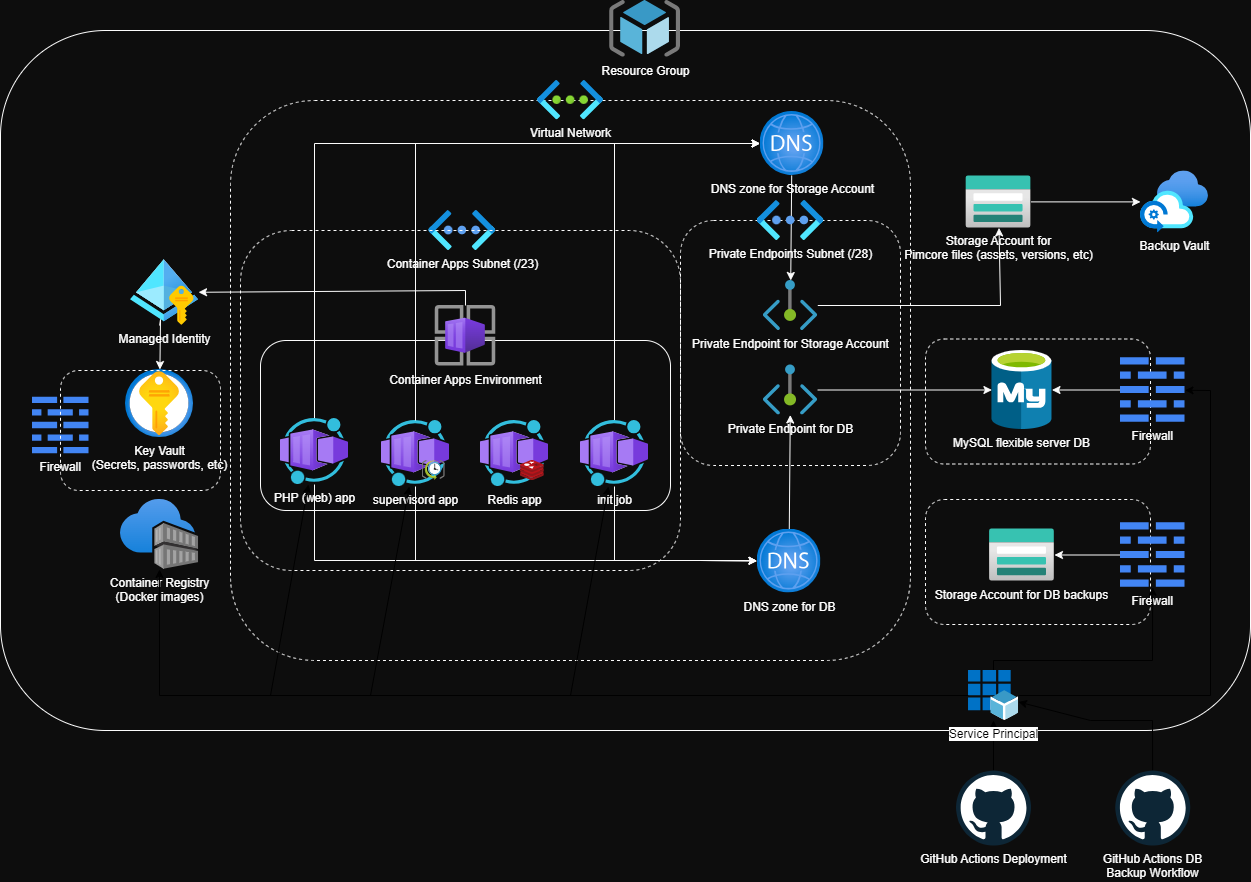

The diagram above was exported from draw.io. Its source (the exported page's mxGraphModel, read from the mxfile embedded in the PNG):
<mxGraphModel dx="2464" dy="941" grid="0" gridSize="10" guides="1" tooltips="1" connect="1" arrows="1" fold="1" page="1" pageScale="1" pageWidth="850" pageHeight="1100" background="#0D0D0D" math="0" shadow="0">
  <root>
    <mxCell id="0" />
    <mxCell id="1" parent="0" />
    <mxCell id="4" value="" style="rounded=1;whiteSpace=wrap;html=1;fillColor=none;fontColor=#FFFFFF;labelBackgroundColor=none;strokeColor=#FCFCFC;" parent="1" vertex="1">
      <mxGeometry x="-80" y="50" width="1250" height="700" as="geometry" />
    </mxCell>
    <mxCell id="105" value="" style="rounded=1;whiteSpace=wrap;html=1;dashed=1;labelBackgroundColor=none;fillColor=none;fontColor=#FFFFFF;strokeColor=#FCFCFC;" parent="1" vertex="1">
      <mxGeometry x="845" y="358.5" width="225" height="125" as="geometry" />
    </mxCell>
    <mxCell id="86" value="" style="rounded=1;whiteSpace=wrap;html=1;dashed=1;labelBackgroundColor=none;fillColor=none;fontColor=#FFFFFF;strokeColor=#FCFCFC;" parent="1" vertex="1">
      <mxGeometry x="150" y="120" width="680" height="560" as="geometry" />
    </mxCell>
    <mxCell id="102" value="" style="rounded=1;whiteSpace=wrap;html=1;dashed=1;labelBackgroundColor=none;fillColor=none;fontColor=#FFFFFF;strokeColor=#FCFCFC;" parent="1" vertex="1">
      <mxGeometry x="600" y="240" width="220" height="245" as="geometry" />
    </mxCell>
    <mxCell id="84" value="Container Apps Subnet (/23)" style="aspect=fixed;html=1;points=[];align=center;image;fontSize=12;image=img/lib/azure2/networking/Virtual_Networks_Classic.svg;dashed=1;labelBackgroundColor=none;fillColor=none;fontColor=#FFFFFF;strokeColor=#FCFCFC;" parent="1" vertex="1">
      <mxGeometry x="348.25" y="230" width="67" height="40" as="geometry" />
    </mxCell>
    <mxCell id="91" value="" style="rounded=1;whiteSpace=wrap;html=1;dashed=1;labelBackgroundColor=none;fillColor=none;fontColor=#FFFFFF;strokeColor=#FCFCFC;" parent="1" vertex="1">
      <mxGeometry x="845" y="519" width="225" height="125" as="geometry" />
    </mxCell>
    <mxCell id="89" value="" style="rounded=1;whiteSpace=wrap;html=1;dashed=1;labelBackgroundColor=none;fillColor=none;fontColor=#FFFFFF;strokeColor=#FCFCFC;" parent="1" vertex="1">
      <mxGeometry x="160" y="250" width="440" height="340" as="geometry" />
    </mxCell>
    <mxCell id="16" value="" style="rounded=1;whiteSpace=wrap;html=1;fillColor=none;strokeColor=#FCFCFC;fontColor=#FFFFFF;labelBackgroundColor=none;" parent="1" vertex="1">
      <mxGeometry x="180" y="360" width="410" height="170" as="geometry" />
    </mxCell>
    <mxCell id="17" value="Key Vault&lt;br&gt;(Secrets, passwords, etc)" style="image;aspect=fixed;html=1;points=[];align=center;fontSize=12;image=img/lib/azure2/security/Key_Vaults.svg;fontColor=#FFFFFF;labelBackgroundColor=none;strokeColor=#FCFCFC;" parent="1" vertex="1">
      <mxGeometry x="45.019999999999996" y="389" width="68" height="68" as="geometry" />
    </mxCell>
    <mxCell id="18" style="edgeStyle=orthogonalEdgeStyle;rounded=0;orthogonalLoop=1;jettySize=auto;html=1;fontColor=#FFFFFF;labelBackgroundColor=none;strokeColor=#FCFCFC;" parent="1" source="19" target="15" edge="1">
      <mxGeometry relative="1" as="geometry" />
    </mxCell>
    <mxCell id="19" value="Storage Account for &lt;br&gt;Pimcore files (assets, versions, etc)" style="image;aspect=fixed;html=1;points=[];align=center;fontSize=12;image=img/lib/azure2/storage/Storage_Accounts.svg;fontColor=#FFFFFF;labelBackgroundColor=none;strokeColor=#FCFCFC;" parent="1" vertex="1">
      <mxGeometry x="885.52" y="195.39" width="65" height="52" as="geometry" />
    </mxCell>
    <mxCell id="68" style="edgeStyle=none;rounded=0;html=1;fontColor=#FFFFFF;labelBackgroundColor=none;strokeColor=#FCFCFC;" parent="1" source="20" target="67" edge="1">
      <mxGeometry relative="1" as="geometry">
        <Array as="points">
          <mxPoint x="385" y="310" />
        </Array>
      </mxGeometry>
    </mxCell>
    <mxCell id="20" value="Container Apps Environment" style="image;aspect=fixed;html=1;points=[];align=center;fontSize=12;image=img/lib/azure2/other/Container_App_Environments.svg;fontColor=#FFFFFF;labelBackgroundColor=none;strokeColor=#FCFCFC;" parent="1" vertex="1">
      <mxGeometry x="354.75" y="325" width="60.5" height="60.5" as="geometry" />
    </mxCell>
    <mxCell id="21" value="Container Registry&lt;br&gt;(Docker images)" style="image;aspect=fixed;html=1;points=[];align=center;fontSize=12;image=img/lib/azure2/containers/Container_Registries.svg;fontColor=#FFFFFF;labelBackgroundColor=none;strokeColor=#FCFCFC;" parent="1" vertex="1">
      <mxGeometry x="39.999999999999986" y="519" width="78.03" height="70" as="geometry" />
    </mxCell>
    <mxCell id="5" value="&lt;div&gt;Resource Group&lt;/div&gt;" style="image;aspect=fixed;html=1;points=[];align=center;fontSize=12;image=img/lib/mscae/ResourceGroup.svg;fontColor=#FFFFFF;labelBackgroundColor=none;strokeColor=#FCFCFC;" parent="1" vertex="1">
      <mxGeometry x="529.138085106383" y="20" width="70.8598509701003" height="56.687880776080235" as="geometry" />
    </mxCell>
    <mxCell id="9" value="Storage Account for DB backups" style="image;aspect=fixed;html=1;points=[];align=center;fontSize=12;image=img/lib/azure2/storage/Storage_Accounts.svg;fontColor=#FFFFFF;labelBackgroundColor=none;strokeColor=#FCFCFC;" parent="1" vertex="1">
      <mxGeometry x="908.96" y="548.5" width="65" height="52" as="geometry" />
    </mxCell>
    <mxCell id="10" value="MySQL flexible server DB" style="image;aspect=fixed;html=1;points=[];align=center;fontSize=12;image=img/lib/mscae/Azure_Database_for_MySQL_servers.svg;labelBackgroundColor=none;fontColor=#FFFFFF;strokeColor=#FCFCFC;" parent="1" vertex="1">
      <mxGeometry x="911.44" y="370" width="60.04" height="79" as="geometry" />
    </mxCell>
    <mxCell id="15" value="Backup Vault" style="image;aspect=fixed;html=1;points=[];align=center;fontSize=12;image=img/lib/azure2/other/Azure_Backup_Center.svg;fontColor=#FFFFFF;labelBackgroundColor=none;strokeColor=#FCFCFC;" parent="1" vertex="1">
      <mxGeometry x="1060" y="190.39" width="68" height="62" as="geometry" />
    </mxCell>
    <mxCell id="41" value="Virtual Network" style="image;aspect=fixed;html=1;points=[];align=center;fontSize=12;image=img/lib/azure2/networking/Virtual_Networks.svg;fontColor=#FFFFFF;labelBackgroundColor=none;strokeColor=#FCFCFC;" parent="1" vertex="1">
      <mxGeometry x="457.0090322580645" y="100" width="65.98484848484848" height="39.39393939393939" as="geometry" />
    </mxCell>
    <mxCell id="64" style="edgeStyle=none;rounded=0;html=1;fontColor=#FFFFFF;labelBackgroundColor=none;strokeColor=#FCFCFC;" parent="1" source="52" target="10" edge="1">
      <mxGeometry relative="1" as="geometry">
        <Array as="points" />
      </mxGeometry>
    </mxCell>
    <mxCell id="61" style="edgeStyle=none;html=1;rounded=0;fontColor=#FFFFFF;labelBackgroundColor=none;strokeColor=#FCFCFC;" parent="1" source="28" target="92" edge="1">
      <mxGeometry relative="1" as="geometry">
        <Array as="points">
          <mxPoint x="234" y="580" />
          <mxPoint x="620" y="580" />
        </Array>
      </mxGeometry>
    </mxCell>
    <mxCell id="62" style="edgeStyle=none;rounded=0;html=1;fontColor=#FFFFFF;labelBackgroundColor=none;strokeColor=#FCFCFC;" parent="1" source="33" target="92" edge="1">
      <mxGeometry relative="1" as="geometry">
        <Array as="points">
          <mxPoint x="335" y="580" />
          <mxPoint x="500" y="580" />
          <mxPoint x="620" y="580" />
        </Array>
      </mxGeometry>
    </mxCell>
    <mxCell id="63" style="edgeStyle=none;rounded=0;html=1;fontColor=#FFFFFF;labelBackgroundColor=none;strokeColor=#FCFCFC;" parent="1" source="73" target="92" edge="1">
      <mxGeometry relative="1" as="geometry">
        <mxPoint x="534" y="440" as="sourcePoint" />
        <Array as="points">
          <mxPoint x="534" y="580" />
          <mxPoint x="620" y="580" />
        </Array>
      </mxGeometry>
    </mxCell>
    <mxCell id="69" style="edgeStyle=none;rounded=0;html=1;fontColor=#FFFFFF;labelBackgroundColor=none;strokeColor=#FCFCFC;" parent="1" source="67" target="17" edge="1">
      <mxGeometry relative="1" as="geometry">
        <Array as="points">
          <mxPoint x="80" y="339" />
        </Array>
      </mxGeometry>
    </mxCell>
    <mxCell id="67" value="Managed Identity" style="aspect=fixed;html=1;points=[];align=center;image;fontSize=12;image=img/lib/azure2/identity/Managed_Identities.svg;fontColor=#FFFFFF;labelBackgroundColor=none;strokeColor=#FCFCFC;" parent="1" vertex="1">
      <mxGeometry x="50.03" y="279" width="68" height="66" as="geometry" />
    </mxCell>
    <mxCell id="70" value="Firewall" style="editableCssRules=.*;shape=image;verticalLabelPosition=bottom;labelBackgroundColor=none;verticalAlign=top;aspect=fixed;imageAspect=0;image=data:image/svg+xml,(base64 omitted: 664 chars);fontColor=#FFFFFF;strokeColor=#FCFCFC;" parent="1" vertex="1">
      <mxGeometry x="-48" y="416.75" width="56.5" height="56.5" as="geometry" />
    </mxCell>
    <mxCell id="75" style="edgeStyle=none;rounded=0;html=1;fontColor=#FFFFFF;labelBackgroundColor=none;strokeColor=#FCFCFC;" parent="1" source="72" target="19" edge="1">
      <mxGeometry relative="1" as="geometry">
        <Array as="points">
          <mxPoint x="920" y="325" />
        </Array>
      </mxGeometry>
    </mxCell>
    <mxCell id="72" value="Private Endpoint for Storage Account" style="aspect=fixed;html=1;points=[];align=center;image;fontSize=12;image=img/lib/azure2/networking/Private_Endpoint.svg;fontColor=#FFFFFF;labelBackgroundColor=none;strokeColor=#FCFCFC;" parent="1" vertex="1">
      <mxGeometry x="682.72" y="300" width="54.55" height="50" as="geometry" />
    </mxCell>
    <mxCell id="111" style="edgeStyle=none;rounded=0;html=1;fontColor=#FFFFFF;labelBackgroundColor=none;strokeColor=#FCFCFC;" parent="1" source="73" target="93" edge="1">
      <mxGeometry relative="1" as="geometry">
        <Array as="points">
          <mxPoint x="534" y="163" />
        </Array>
      </mxGeometry>
    </mxCell>
    <mxCell id="73" value="init job" style="aspect=fixed;html=1;points=[];align=center;image;fontSize=12;image=img/lib/azure2/other/Worker_Container_App.svg;fontColor=#FFFFFF;labelBackgroundColor=none;strokeColor=#FCFCFC;" parent="1" vertex="1">
      <mxGeometry x="500" y="440" width="68" height="66" as="geometry" />
    </mxCell>
    <mxCell id="113" style="edgeStyle=none;rounded=0;html=1;fontColor=#FFFFFF;labelBackgroundColor=none;strokeColor=#FCFCFC;" parent="1" source="81" target="9" edge="1">
      <mxGeometry relative="1" as="geometry" />
    </mxCell>
    <mxCell id="81" value="Firewall" style="editableCssRules=.*;shape=image;verticalLabelPosition=bottom;labelBackgroundColor=none;verticalAlign=top;aspect=fixed;imageAspect=0;image=data:image/svg+xml,(base64 omitted: 664 chars);dashed=1;fillColor=none;fontColor=#FFFFFF;strokeColor=#FCFCFC;" parent="1" vertex="1">
      <mxGeometry x="1040" y="542.25" width="64.5" height="64.5" as="geometry" />
    </mxCell>
    <mxCell id="109" style="edgeStyle=none;rounded=0;html=1;fontColor=#FFFFFF;labelBackgroundColor=none;strokeColor=#FCFCFC;" parent="1" source="28" target="93" edge="1">
      <mxGeometry relative="1" as="geometry">
        <Array as="points">
          <mxPoint x="234" y="163" />
        </Array>
      </mxGeometry>
    </mxCell>
    <mxCell id="28" value="PHP (web) app" style="image;aspect=fixed;html=1;points=[];align=center;fontSize=12;image=img/lib/azure2/other/Worker_Container_App.svg;fontColor=#FFFFFF;labelBackgroundColor=none;strokeColor=#FCFCFC;" parent="1" vertex="1">
      <mxGeometry x="200" y="438" width="68" height="66" as="geometry" />
    </mxCell>
    <mxCell id="82" value="" style="group;fontColor=#FFFFFF;labelBackgroundColor=none;strokeColor=none;" parent="1" vertex="1" connectable="0">
      <mxGeometry x="301" y="440" width="68" height="66" as="geometry" />
    </mxCell>
    <mxCell id="33" value="supervisord app" style="image;aspect=fixed;html=1;points=[];align=center;fontSize=12;image=img/lib/azure2/other/Worker_Container_App.svg;fontColor=#FFFFFF;labelBackgroundColor=none;strokeColor=#FCFCFC;" parent="82" vertex="1">
      <mxGeometry width="68" height="66" as="geometry" />
    </mxCell>
    <mxCell id="34" value="" style="image;aspect=fixed;html=1;points=[];align=center;fontSize=12;image=img/lib/mscae/SchedulerJobCollection.svg;fontColor=#FFFFFF;labelBackgroundColor=none;strokeColor=#FCFCFC;" parent="82" vertex="1">
      <mxGeometry x="40.5" y="40" width="23.26" height="20" as="geometry" />
    </mxCell>
    <mxCell id="83" value="" style="group;fontColor=#FFFFFF;labelBackgroundColor=none;strokeColor=none;" parent="1" vertex="1" connectable="0">
      <mxGeometry x="400" y="440" width="68" height="66" as="geometry" />
    </mxCell>
    <mxCell id="38" value="Redis app" style="image;aspect=fixed;html=1;points=[];align=center;fontSize=12;image=img/lib/azure2/other/Worker_Container_App.svg;fontColor=#FFFFFF;labelBackgroundColor=none;strokeColor=#FCFCFC;" parent="83" vertex="1">
      <mxGeometry width="68" height="66" as="geometry" />
    </mxCell>
    <mxCell id="39" value="" style="image;aspect=fixed;html=1;points=[];align=center;fontSize=12;image=img/lib/mscae/Cache_Redis_Product.svg;fontColor=#FFFFFF;labelBackgroundColor=none;strokeColor=#FCFCFC;" parent="83" vertex="1">
      <mxGeometry x="40" y="40" width="23.81" height="20" as="geometry" />
    </mxCell>
    <mxCell id="90" value="" style="rounded=1;whiteSpace=wrap;html=1;dashed=1;labelBackgroundColor=none;fillColor=none;fontColor=#FFFFFF;strokeColor=#FCFCFC;" parent="1" vertex="1">
      <mxGeometry x="-20" y="390" width="160" height="120" as="geometry" />
    </mxCell>
    <mxCell id="94" style="edgeStyle=none;rounded=0;html=1;fontColor=#FFFFFF;labelBackgroundColor=none;strokeColor=#FCFCFC;" parent="1" source="92" target="52" edge="1">
      <mxGeometry relative="1" as="geometry" />
    </mxCell>
    <mxCell id="92" value="DNS zone for DB" style="aspect=fixed;html=1;points=[];align=center;image;fontSize=12;image=img/lib/azure2/networking/DNS_Zones.svg;dashed=1;labelBackgroundColor=none;fillColor=none;fontColor=#FFFFFF;strokeColor=#FCFCFC;" parent="1" vertex="1">
      <mxGeometry x="676.5" y="548.5" width="64" height="64" as="geometry" />
    </mxCell>
    <mxCell id="114" style="edgeStyle=none;rounded=0;html=1;fontColor=#FFFFFF;labelBackgroundColor=none;strokeColor=#FCFCFC;" parent="1" source="93" target="72" edge="1">
      <mxGeometry relative="1" as="geometry" />
    </mxCell>
    <mxCell id="93" value="DNS zone for Storage Account" style="aspect=fixed;html=1;points=[];align=center;image;fontSize=12;image=img/lib/azure2/networking/DNS_Zones.svg;dashed=1;labelBackgroundColor=none;fillColor=none;fontColor=#FFFFFF;strokeColor=#FCFCFC;" parent="1" vertex="1">
      <mxGeometry x="679.5" y="131" width="64" height="64" as="geometry" />
    </mxCell>
    <mxCell id="121" style="edgeStyle=none;rounded=0;html=1;" edge="1" parent="1" source="95" target="119">
      <mxGeometry relative="1" as="geometry">
        <Array as="points">
          <mxPoint x="1072" y="740" />
          <mxPoint x="1010" y="740" />
        </Array>
      </mxGeometry>
    </mxCell>
    <mxCell id="95" value="GitHub Actions DB &lt;br&gt;Backup Workflow" style="dashed=0;outlineConnect=0;html=1;align=center;labelPosition=center;verticalLabelPosition=bottom;verticalAlign=top;shape=mxgraph.weblogos.github;labelBackgroundColor=none;fillColor=none;fontColor=#FFFFFF;strokeColor=#FCFCFC;" parent="1" vertex="1">
      <mxGeometry x="1034.75" y="790" width="75" height="75" as="geometry" />
    </mxCell>
    <mxCell id="52" value="Private Endpoint for DB" style="aspect=fixed;html=1;points=[];align=center;image;fontSize=12;image=img/lib/azure2/networking/Private_Endpoint.svg;fontColor=#FFFFFF;labelBackgroundColor=none;strokeColor=#FCFCFC;" parent="1" vertex="1">
      <mxGeometry x="682.72" y="384.5" width="54.55" height="50" as="geometry" />
    </mxCell>
    <mxCell id="103" value="Private Endpoints Subnet (/28)" style="aspect=fixed;html=1;points=[];align=center;image;fontSize=12;image=img/lib/azure2/networking/Virtual_Networks_Classic.svg;dashed=1;labelBackgroundColor=none;fillColor=none;fontColor=#FFFFFF;strokeColor=#FCFCFC;" parent="1" vertex="1">
      <mxGeometry x="676.5" y="220" width="67" height="40" as="geometry" />
    </mxCell>
    <mxCell id="112" style="edgeStyle=none;rounded=0;html=1;fontColor=#FFFFFF;labelBackgroundColor=none;strokeColor=#FCFCFC;" parent="1" source="106" target="10" edge="1">
      <mxGeometry relative="1" as="geometry" />
    </mxCell>
    <mxCell id="106" value="Firewall" style="editableCssRules=.*;shape=image;verticalLabelPosition=bottom;labelBackgroundColor=none;verticalAlign=top;aspect=fixed;imageAspect=0;image=data:image/svg+xml,(base64 omitted: 664 chars);dashed=1;fillColor=none;fontColor=#FFFFFF;strokeColor=#FCFCFC;" parent="1" vertex="1">
      <mxGeometry x="1040" y="377.25" width="64.5" height="64.5" as="geometry" />
    </mxCell>
    <mxCell id="110" style="edgeStyle=none;rounded=0;html=1;fontColor=#FFFFFF;labelBackgroundColor=none;strokeColor=#FCFCFC;" parent="1" source="33" target="93" edge="1">
      <mxGeometry relative="1" as="geometry">
        <Array as="points">
          <mxPoint x="335" y="163" />
        </Array>
      </mxGeometry>
    </mxCell>
    <mxCell id="118" style="edgeStyle=none;rounded=0;html=1;" edge="1" parent="1" source="115" target="119">
      <mxGeometry relative="1" as="geometry">
        <Array as="points" />
      </mxGeometry>
    </mxCell>
    <mxCell id="115" value="GitHub Actions Deployment" style="dashed=0;outlineConnect=0;html=1;align=center;labelPosition=center;verticalLabelPosition=bottom;verticalAlign=top;shape=mxgraph.weblogos.github;labelBackgroundColor=none;fillColor=none;fontColor=#FFFFFF;strokeColor=#FCFCFC;" vertex="1" parent="1">
      <mxGeometry x="875.52" y="790" width="75" height="75" as="geometry" />
    </mxCell>
    <mxCell id="120" style="edgeStyle=none;rounded=0;html=1;" edge="1" parent="1" source="119" target="81">
      <mxGeometry relative="1" as="geometry">
        <Array as="points">
          <mxPoint x="913" y="680" />
          <mxPoint x="1000" y="680" />
          <mxPoint x="1072" y="680" />
        </Array>
      </mxGeometry>
    </mxCell>
    <mxCell id="122" style="edgeStyle=none;rounded=0;html=1;" edge="1" parent="1" source="119" target="21">
      <mxGeometry relative="1" as="geometry">
        <Array as="points">
          <mxPoint x="79" y="715" />
        </Array>
      </mxGeometry>
    </mxCell>
    <mxCell id="123" style="edgeStyle=none;rounded=0;html=1;" edge="1" parent="1" source="119" target="28">
      <mxGeometry relative="1" as="geometry">
        <mxPoint x="208" y="715" as="targetPoint" />
        <Array as="points">
          <mxPoint x="190" y="715" />
        </Array>
      </mxGeometry>
    </mxCell>
    <mxCell id="124" style="edgeStyle=none;rounded=0;html=1;" edge="1" parent="1" source="119" target="33">
      <mxGeometry relative="1" as="geometry">
        <Array as="points">
          <mxPoint x="290" y="715" />
        </Array>
      </mxGeometry>
    </mxCell>
    <mxCell id="125" style="edgeStyle=none;rounded=0;html=1;" edge="1" parent="1" source="119" target="73">
      <mxGeometry relative="1" as="geometry">
        <Array as="points">
          <mxPoint x="490" y="715" />
        </Array>
      </mxGeometry>
    </mxCell>
    <mxCell id="126" style="edgeStyle=none;rounded=0;html=1;" edge="1" parent="1" source="119" target="106">
      <mxGeometry relative="1" as="geometry">
        <Array as="points">
          <mxPoint x="1130" y="715" />
          <mxPoint x="1130" y="570" />
          <mxPoint x="1130" y="410" />
        </Array>
      </mxGeometry>
    </mxCell>
    <mxCell id="119" value="Service Principal" style="sketch=0;aspect=fixed;html=1;points=[];align=center;image;fontSize=12;image=img/lib/mscae/App_Registrations.svg;" vertex="1" parent="1">
      <mxGeometry x="888.02" y="690" width="50" height="50" as="geometry" />
    </mxCell>
  </root>
</mxGraphModel>